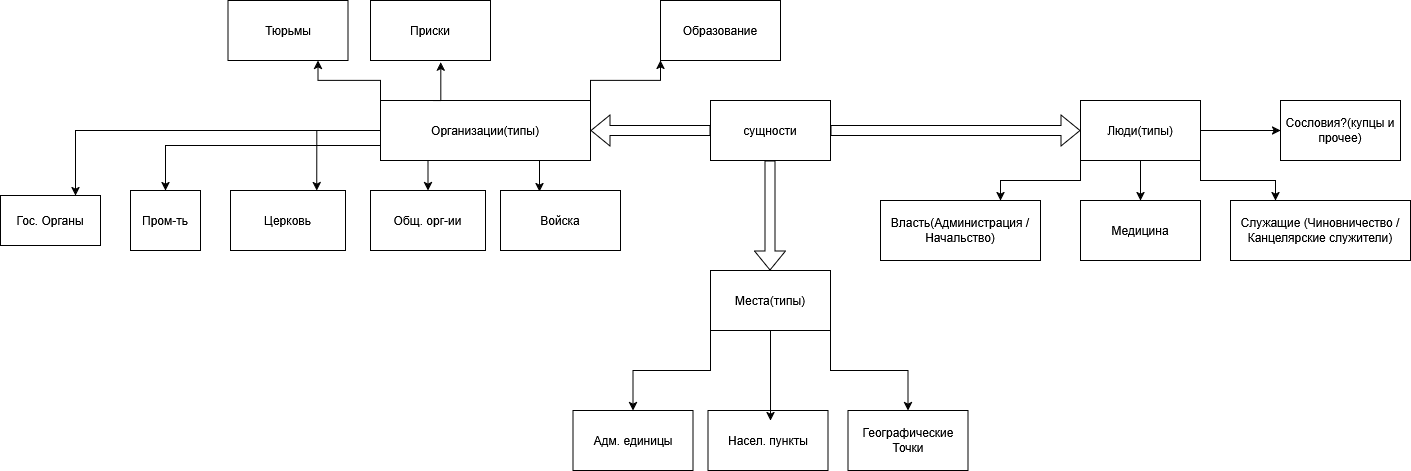

The diagram above was exported from draw.io. Its source (the exported page's mxGraphModel, read from the mxfile embedded in the PNG):
<mxGraphModel dx="2455" dy="969" grid="1" gridSize="10" guides="1" tooltips="1" connect="1" arrows="1" fold="1" page="1" pageScale="1" pageWidth="850" pageHeight="1100" math="0" shadow="0">
  <root>
    <mxCell id="0" />
    <mxCell id="1" parent="0" />
    <mxCell id="h0Qry-jaSE5_WP_5wi0o-1" parent="1" style="rounded=0;whiteSpace=wrap;html=1;" value="сущности" vertex="1">
      <mxGeometry height="60" width="120" x="330" y="200" as="geometry" />
    </mxCell>
    <mxCell id="h0Qry-jaSE5_WP_5wi0o-5" edge="1" parent="1" source="h0Qry-jaSE5_WP_5wi0o-1" style="shape=flexArrow;endArrow=classic;html=1;rounded=0;exitX=0;exitY=0.5;exitDx=0;exitDy=0;" target="h0Qry-jaSE5_WP_5wi0o-6" value="">
      <mxGeometry height="50" relative="1" width="50" as="geometry">
        <mxPoint x="250" y="250" as="sourcePoint" />
        <mxPoint x="260" y="230" as="targetPoint" />
      </mxGeometry>
    </mxCell>
    <mxCell id="h0Qry-jaSE5_WP_5wi0o-26" edge="1" parent="1" source="h0Qry-jaSE5_WP_5wi0o-6" style="edgeStyle=orthogonalEdgeStyle;rounded=0;orthogonalLoop=1;jettySize=auto;html=1;entryX=0.75;entryY=0;entryDx=0;entryDy=0;" target="h0Qry-jaSE5_WP_5wi0o-15">
      <mxGeometry relative="1" as="geometry" />
    </mxCell>
    <mxCell id="h0Qry-jaSE5_WP_5wi0o-34" edge="1" parent="1" source="h0Qry-jaSE5_WP_5wi0o-6" style="edgeStyle=orthogonalEdgeStyle;rounded=0;orthogonalLoop=1;jettySize=auto;html=1;exitX=0;exitY=0.75;exitDx=0;exitDy=0;entryX=0.5;entryY=0;entryDx=0;entryDy=0;" target="h0Qry-jaSE5_WP_5wi0o-19">
      <mxGeometry relative="1" as="geometry" />
    </mxCell>
    <mxCell id="h0Qry-jaSE5_WP_5wi0o-37" edge="1" parent="1" source="h0Qry-jaSE5_WP_5wi0o-6" style="edgeStyle=orthogonalEdgeStyle;rounded=0;orthogonalLoop=1;jettySize=auto;html=1;entryX=0.75;entryY=0;entryDx=0;entryDy=0;" target="h0Qry-jaSE5_WP_5wi0o-23">
      <mxGeometry relative="1" as="geometry" />
    </mxCell>
    <mxCell id="h0Qry-jaSE5_WP_5wi0o-39" edge="1" parent="1" source="h0Qry-jaSE5_WP_5wi0o-6" style="edgeStyle=orthogonalEdgeStyle;rounded=0;orthogonalLoop=1;jettySize=auto;html=1;exitX=0.25;exitY=1;exitDx=0;exitDy=0;entryX=0.5;entryY=0;entryDx=0;entryDy=0;" target="h0Qry-jaSE5_WP_5wi0o-30">
      <mxGeometry relative="1" as="geometry" />
    </mxCell>
    <mxCell id="h0Qry-jaSE5_WP_5wi0o-57" edge="1" parent="1" source="h0Qry-jaSE5_WP_5wi0o-6" style="edgeStyle=orthogonalEdgeStyle;rounded=0;orthogonalLoop=1;jettySize=auto;html=1;exitX=0;exitY=0;exitDx=0;exitDy=0;entryX=0.75;entryY=1;entryDx=0;entryDy=0;" target="h0Qry-jaSE5_WP_5wi0o-56">
      <mxGeometry relative="1" as="geometry">
        <mxPoint x="-60" y="180" as="targetPoint" />
      </mxGeometry>
    </mxCell>
    <mxCell id="h0Qry-jaSE5_WP_5wi0o-66" edge="1" parent="1" source="h0Qry-jaSE5_WP_5wi0o-6" style="edgeStyle=orthogonalEdgeStyle;rounded=0;orthogonalLoop=1;jettySize=auto;html=1;exitX=1;exitY=0;exitDx=0;exitDy=0;entryX=0;entryY=1;entryDx=0;entryDy=0;" target="h0Qry-jaSE5_WP_5wi0o-65">
      <mxGeometry relative="1" as="geometry" />
    </mxCell>
    <mxCell id="h0Qry-jaSE5_WP_5wi0o-6" parent="1" style="rounded=0;whiteSpace=wrap;html=1;" value="Организации(типы)" vertex="1">
      <mxGeometry height="60" width="210" y="200" as="geometry" />
    </mxCell>
    <mxCell id="h0Qry-jaSE5_WP_5wi0o-7" edge="1" parent="1" style="shape=flexArrow;endArrow=classic;html=1;rounded=0;exitX=0;exitY=1;exitDx=0;exitDy=0;" value="">
      <mxGeometry height="50" relative="1" width="50" as="geometry">
        <mxPoint x="389.5" y="260" as="sourcePoint" />
        <mxPoint x="389.5" y="370" as="targetPoint" />
      </mxGeometry>
    </mxCell>
    <mxCell id="h0Qry-jaSE5_WP_5wi0o-9" edge="1" parent="1" style="shape=flexArrow;endArrow=classic;html=1;rounded=0;exitX=0;exitY=1;exitDx=0;exitDy=0;entryX=0;entryY=0.5;entryDx=0;entryDy=0;" target="h0Qry-jaSE5_WP_5wi0o-13" value="">
      <mxGeometry height="50" relative="1" width="50" as="geometry">
        <mxPoint x="450" y="230" as="sourcePoint" />
        <mxPoint x="560" y="230" as="targetPoint" />
      </mxGeometry>
    </mxCell>
    <mxCell id="h0Qry-jaSE5_WP_5wi0o-45" edge="1" parent="1" source="h0Qry-jaSE5_WP_5wi0o-11" style="edgeStyle=orthogonalEdgeStyle;rounded=0;orthogonalLoop=1;jettySize=auto;html=1;exitX=0;exitY=1;exitDx=0;exitDy=0;entryX=0.5;entryY=0;entryDx=0;entryDy=0;" target="h0Qry-jaSE5_WP_5wi0o-42">
      <mxGeometry relative="1" as="geometry" />
    </mxCell>
    <mxCell id="h0Qry-jaSE5_WP_5wi0o-47" edge="1" parent="1" source="h0Qry-jaSE5_WP_5wi0o-11" style="edgeStyle=orthogonalEdgeStyle;rounded=0;orthogonalLoop=1;jettySize=auto;html=1;exitX=1;exitY=1;exitDx=0;exitDy=0;entryX=0.5;entryY=0;entryDx=0;entryDy=0;" target="h0Qry-jaSE5_WP_5wi0o-44">
      <mxGeometry relative="1" as="geometry" />
    </mxCell>
    <mxCell id="h0Qry-jaSE5_WP_5wi0o-11" parent="1" style="rounded=0;whiteSpace=wrap;html=1;" value="Места(типы)" vertex="1">
      <mxGeometry height="60" width="120" x="330" y="370" as="geometry" />
    </mxCell>
    <mxCell id="h0Qry-jaSE5_WP_5wi0o-49" edge="1" parent="1" source="h0Qry-jaSE5_WP_5wi0o-13" style="edgeStyle=orthogonalEdgeStyle;rounded=0;orthogonalLoop=1;jettySize=auto;html=1;exitX=0;exitY=1;exitDx=0;exitDy=0;entryX=0.75;entryY=0;entryDx=0;entryDy=0;" target="h0Qry-jaSE5_WP_5wi0o-48">
      <mxGeometry relative="1" as="geometry" />
    </mxCell>
    <mxCell id="h0Qry-jaSE5_WP_5wi0o-52" edge="1" parent="1" source="h0Qry-jaSE5_WP_5wi0o-13" style="edgeStyle=orthogonalEdgeStyle;rounded=0;orthogonalLoop=1;jettySize=auto;html=1;exitX=0.5;exitY=1;exitDx=0;exitDy=0;entryX=0.5;entryY=0;entryDx=0;entryDy=0;" target="h0Qry-jaSE5_WP_5wi0o-50">
      <mxGeometry relative="1" as="geometry" />
    </mxCell>
    <mxCell id="h0Qry-jaSE5_WP_5wi0o-53" edge="1" parent="1" source="h0Qry-jaSE5_WP_5wi0o-13" style="edgeStyle=orthogonalEdgeStyle;rounded=0;orthogonalLoop=1;jettySize=auto;html=1;exitX=1;exitY=1;exitDx=0;exitDy=0;entryX=0.25;entryY=0;entryDx=0;entryDy=0;" target="h0Qry-jaSE5_WP_5wi0o-51">
      <mxGeometry relative="1" as="geometry" />
    </mxCell>
    <mxCell id="h0Qry-jaSE5_WP_5wi0o-55" edge="1" parent="1" source="h0Qry-jaSE5_WP_5wi0o-13" style="edgeStyle=orthogonalEdgeStyle;rounded=0;orthogonalLoop=1;jettySize=auto;html=1;exitX=1;exitY=0.5;exitDx=0;exitDy=0;" target="h0Qry-jaSE5_WP_5wi0o-54">
      <mxGeometry relative="1" as="geometry" />
    </mxCell>
    <mxCell id="h0Qry-jaSE5_WP_5wi0o-13" parent="1" style="rounded=0;whiteSpace=wrap;html=1;" value="Люди(типы)" vertex="1">
      <mxGeometry height="60" width="120" x="700" y="200" as="geometry" />
    </mxCell>
    <mxCell id="h0Qry-jaSE5_WP_5wi0o-15" parent="1" style="rounded=0;whiteSpace=wrap;html=1;" value="Гос. Органы" vertex="1">
      <mxGeometry height="50" width="100" x="-380" y="295" as="geometry" />
    </mxCell>
    <mxCell id="h0Qry-jaSE5_WP_5wi0o-19" parent="1" style="rounded=0;whiteSpace=wrap;html=1;" value="Пром-ть" vertex="1">
      <mxGeometry height="60" width="70" x="-250" y="290" as="geometry" />
    </mxCell>
    <mxCell id="h0Qry-jaSE5_WP_5wi0o-23" parent="1" style="rounded=0;whiteSpace=wrap;html=1;" value="Церковь" vertex="1">
      <mxGeometry height="60" width="115" x="-150" y="290" as="geometry" />
    </mxCell>
    <mxCell id="h0Qry-jaSE5_WP_5wi0o-30" parent="1" style="rounded=0;whiteSpace=wrap;html=1;" value="Общ. орг-ии" vertex="1">
      <mxGeometry height="60" width="115" x="-10" y="290" as="geometry" />
    </mxCell>
    <mxCell id="h0Qry-jaSE5_WP_5wi0o-40" parent="1" style="rounded=0;whiteSpace=wrap;html=1;" value="Войска" vertex="1">
      <mxGeometry height="60" width="120" x="120" y="290" as="geometry" />
    </mxCell>
    <mxCell id="h0Qry-jaSE5_WP_5wi0o-41" edge="1" parent="1" source="h0Qry-jaSE5_WP_5wi0o-6" style="edgeStyle=orthogonalEdgeStyle;rounded=0;orthogonalLoop=1;jettySize=auto;html=1;exitX=0.75;exitY=1;exitDx=0;exitDy=0;entryX=0.325;entryY=0.017;entryDx=0;entryDy=0;entryPerimeter=0;" target="h0Qry-jaSE5_WP_5wi0o-40">
      <mxGeometry relative="1" as="geometry" />
    </mxCell>
    <mxCell id="h0Qry-jaSE5_WP_5wi0o-42" parent="1" style="rounded=0;whiteSpace=wrap;html=1;" value="Адм. единицы" vertex="1">
      <mxGeometry height="60" width="120" x="192.5" y="510" as="geometry" />
    </mxCell>
    <mxCell id="h0Qry-jaSE5_WP_5wi0o-43" parent="1" style="rounded=0;whiteSpace=wrap;html=1;" value="Насел. пункты" vertex="1">
      <mxGeometry height="60" width="120" x="327.5" y="510" as="geometry" />
    </mxCell>
    <mxCell id="h0Qry-jaSE5_WP_5wi0o-44" parent="1" style="rounded=0;whiteSpace=wrap;html=1;" value="Географические Точки" vertex="1">
      <mxGeometry height="60" width="120" x="467.5" y="510" as="geometry" />
    </mxCell>
    <mxCell id="h0Qry-jaSE5_WP_5wi0o-46" edge="1" parent="1" source="h0Qry-jaSE5_WP_5wi0o-11" style="edgeStyle=orthogonalEdgeStyle;rounded=0;orthogonalLoop=1;jettySize=auto;html=1;exitX=0.5;exitY=1;exitDx=0;exitDy=0;entryX=0.521;entryY=0.167;entryDx=0;entryDy=0;entryPerimeter=0;" target="h0Qry-jaSE5_WP_5wi0o-43">
      <mxGeometry relative="1" as="geometry" />
    </mxCell>
    <mxCell id="h0Qry-jaSE5_WP_5wi0o-48" parent="1" style="rounded=0;whiteSpace=wrap;html=1;" value="Власть(Администрация / Начальство)" vertex="1">
      <mxGeometry height="60" width="160" x="500" y="300" as="geometry" />
    </mxCell>
    <mxCell id="h0Qry-jaSE5_WP_5wi0o-50" parent="1" style="rounded=0;whiteSpace=wrap;html=1;" value="Медицина" vertex="1">
      <mxGeometry height="60" width="120" x="700" y="300" as="geometry" />
    </mxCell>
    <mxCell id="h0Qry-jaSE5_WP_5wi0o-51" parent="1" style="rounded=0;whiteSpace=wrap;html=1;" value="Служащие (Чиновничество / Канцелярские служители)" vertex="1">
      <mxGeometry height="60" width="180" x="850" y="300" as="geometry" />
    </mxCell>
    <mxCell id="h0Qry-jaSE5_WP_5wi0o-54" parent="1" style="rounded=0;whiteSpace=wrap;html=1;" value="Сословия?(купцы и прочее)" vertex="1">
      <mxGeometry height="60" width="120" x="900" y="200" as="geometry" />
    </mxCell>
    <mxCell id="h0Qry-jaSE5_WP_5wi0o-56" parent="1" style="rounded=0;whiteSpace=wrap;html=1;" value="Тюрьмы" vertex="1">
      <mxGeometry height="60" width="120" x="-152.5" y="100" as="geometry" />
    </mxCell>
    <mxCell id="h0Qry-jaSE5_WP_5wi0o-58" parent="1" style="rounded=0;whiteSpace=wrap;html=1;" value="Приски" vertex="1">
      <mxGeometry height="60" width="120" x="-10" y="100" as="geometry" />
    </mxCell>
    <mxCell id="h0Qry-jaSE5_WP_5wi0o-61" edge="1" parent="1" source="h0Qry-jaSE5_WP_5wi0o-6" style="edgeStyle=orthogonalEdgeStyle;rounded=0;orthogonalLoop=1;jettySize=auto;html=1;exitX=0.25;exitY=0;exitDx=0;exitDy=0;entryX=0.586;entryY=1.026;entryDx=0;entryDy=0;entryPerimeter=0;" target="h0Qry-jaSE5_WP_5wi0o-58">
      <mxGeometry relative="1" as="geometry" />
    </mxCell>
    <mxCell id="h0Qry-jaSE5_WP_5wi0o-65" parent="1" style="rounded=0;whiteSpace=wrap;html=1;" value="Образование" vertex="1">
      <mxGeometry height="60" width="120" x="280" y="100" as="geometry" />
    </mxCell>
  </root>
</mxGraphModel>